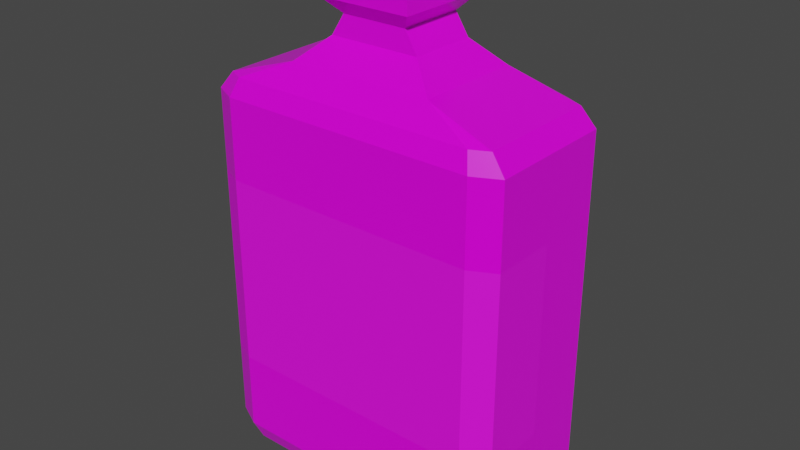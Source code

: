 # Source: Red_Potion_5_Label_.blend  (saved by Blender 2.91.10; exported with 4.5.12 LTS)
import bpy
from mathutils import Matrix  # noqa: F401  (used for matrix-valued properties, if any)

bpy.ops.wm.read_factory_settings(use_empty=True)
scene = bpy.context.scene
scene.name = 'Scene'

# ---- collections
col_collection = bpy.data.collections.new('Collection'); scene.collection.children.link(col_collection)

# ---- images (referenced by path relative to the original .blend; pixels are not part of the script)
import os
ASSET_DIR = os.environ.get("B2B_ASSET_DIR", "")  # directory of the original .blend (textures are referenced by path, not embedded)
HERE = os.path.dirname(os.path.abspath(__file__))  # packed textures are extracted next to this script under _unpacked/

def load_image(name, relpath, width, height, colorspace="sRGB"):
    """Load a texture the original file referenced (path relative to the .blend, or extracted next to this script)."""
    p = next((c for c in (os.path.join(HERE, relpath), os.path.join(ASSET_DIR, relpath)) if relpath and os.path.exists(c)), "")
    if p:
        img = bpy.data.images.load(p, check_existing=True)
        img.name = name
    else:  # same state as the original file: an image datablock whose file is absent (Cycles renders it pink)
        img = bpy.data.images.new(name, width, height)
        img.source = "FILE"
        img.filepath = "//" + (relpath or name)
    img.colorspace_settings.name = colorspace
    return img
img_color_png_063 = load_image('Color.png.063', 'Color.png', 1024, 1024, 'sRGB')

# ---- materials (node trees are filled in below, after node groups)
mat_rhigh_063 = bpy.data.materials.new('RHIGH.063')
mat_rhigh_063.use_transparent_shadow = False
mat_rlow_063 = bpy.data.materials.new('RLOW.063')
mat_rlow_063.use_transparent_shadow = False

# ---- material node trees
mat_rhigh_063.use_nodes = True; mat_rhigh_063.node_tree.nodes.clear()
_N = mat_rhigh_063.node_tree.nodes; _L = mat_rhigh_063.node_tree.links
n0 = _N.new('ShaderNodeBsdfPrincipled'); n0.name = 'Principled BSDF'; n0.location = (10, 300)
n0.distribution = 'GGX'
n0.subsurface_method = 'BURLEY'
n0.inputs[2].default_value = 0.65
n0.inputs[3].default_value = 1.45
n0.inputs[27].default_value = (0.0, 0.0, 0.0, 1.0)
n0.inputs[28].default_value = 1.0
n1 = _N.new('ShaderNodeOutputMaterial'); n1.name = 'Material Output'; n1.location = (300, 300)
n2 = _N.new('ShaderNodeTexImage'); n2.name = 'Image Texture'; n2.location = (-280, 280)
n2.image = img_color_png_063
_L.new(n0.outputs[0], n1.inputs[0])
_L.new(n2.outputs[0], n0.inputs[0])
n1.is_active_output = True
mat_rlow_063.use_nodes = True; mat_rlow_063.node_tree.nodes.clear()
_N = mat_rlow_063.node_tree.nodes; _L = mat_rlow_063.node_tree.links
n0 = _N.new('ShaderNodeBsdfPrincipled'); n0.name = 'Principled BSDF'; n0.location = (10, 300)
n0.distribution = 'GGX'
n0.subsurface_method = 'BURLEY'
n0.inputs[2].default_value = 0.3
n0.inputs[3].default_value = 1.45
n0.inputs[27].default_value = (0.0, 0.0, 0.0, 1.0)
n0.inputs[28].default_value = 1.0
n1 = _N.new('ShaderNodeOutputMaterial'); n1.name = 'Material Output'; n1.location = (300, 300)
n2 = _N.new('ShaderNodeTexImage'); n2.name = 'Image Texture'; n2.location = (-280, 280)
n2.image = img_color_png_063
_L.new(n0.outputs[0], n1.inputs[0])
_L.new(n2.outputs[0], n0.inputs[0])
n1.is_active_output = True

# ---- world
world_world = bpy.data.worlds.new('World'); scene.world = world_world
world_world.use_nodes = True; world_world.node_tree.nodes.clear()
_N = world_world.node_tree.nodes; _L = world_world.node_tree.links
n0 = _N.new('ShaderNodeOutputWorld'); n0.name = 'World Output'; n0.location = (300, 300)
n1 = _N.new('ShaderNodeBackground'); n1.name = 'Background'; n1.location = (10, 300)
n1.inputs[0].default_value = (0.05088, 0.05088, 0.05088, 1.0)
_L.new(n1.outputs[0], n0.inputs[0])
n0.is_active_output = True
world_world.color = (0.05088, 0.05088, 0.05088)
world_world.use_sun_shadow = False
world_world.sun_shadow_jitter_overblur = 0.0

# ---- meshes
me_cube_010 = bpy.data.meshes.new('Cube.010')
me_cube_010.from_pydata([(-0.1023, -0.0581, -0.1823), (-0.1071, -0.064, -0.1675), (-0.1162, -0.05113, -0.1823), (-0.128, -0.05357, -0.1675), (-0.06005, -0.04464, 0.1558), (-0.128, -0.05357, 0.123), (-0.1071, -0.064, 0.123), (-0.1162, 0.05113, -0.1823), (-0.128, 0.05357, -0.1675), (-0.1023, 0.0581, -0.1823), (-0.1071, 0.064, -0.1675), (-0.06005, 0.04464, 0.1558), (-0.1071, 0.064, 0.123), (-0.128, 0.05357, 0.123), (0.1162, -0.05113, -0.1823), (0.128, -0.05357, -0.1675), (0.1023, -0.0581, -0.1823), (0.1071, -0.064, -0.1675), (0.06007, -0.04464, 0.1558), (0.1071, -0.064, 0.123), (0.128, -0.05357, 0.123), (0.1023, 0.0581, -0.1823), (0.1071, 0.064, -0.1675), (0.1162, 0.05113, -0.1823), (0.128, 0.05357, -0.1675), (0.06007, 0.04464, 0.1558), (0.128, 0.05357, 0.123), (0.1071, 0.064, 0.123), (-0.1023, -0.0581, 0.1377), (-0.1162, -0.05113, 0.1377), (-0.1162, 0.05113, 0.1377), (-0.1023, 0.0581, 0.1377), (0.1023, 0.0581, 0.1377), (0.1162, 0.05113, 0.1377), (0.1162, -0.05113, 0.1377), (0.1023, -0.0581, 0.1377), (-0.0375, -0.02789, 0.1751), (-0.0375, 0.02789, 0.1751), (0.03753, 0.02789, 0.1751), (0.03753, -0.02789, 0.1751), (-0.02687, -0.02737, 0.1922), (-0.02687, 0.02737, 0.1922), (0.0269, 0.02737, 0.1922), (0.0269, -0.02737, 0.1922), (-0.03854, -0.03924, 0.2046), (-0.03854, 0.03924, 0.2046), (0.03857, 0.03924, 0.2046), (0.03857, -0.03924, 0.2046), (-0.03854, -0.03924, 0.2222), (-0.03854, 0.03924, 0.2222), (0.03857, 0.03924, 0.2222), (0.03857, -0.03924, 0.2222), (-0.02896, -0.02949, 0.2325), (-0.02896, 0.02949, 0.2325), (0.02899, 0.02949, 0.2325), (0.02899, -0.02949, 0.2325), (-0.02372, -0.02415, 0.2325), (-0.02372, 0.02415, 0.2325), (0.02375, 0.02415, 0.2325), (0.02375, -0.02415, 0.2325), (-0.02038, -0.02075, 0.2251), (-0.02038, 0.02075, 0.2251), (0.02041, 0.02075, 0.2251), (0.02041, -0.02075, 0.2251), (0.01775, -0.02164, 0.2407), (0.01861, -0.02384, 0.2366), (0.0202, -0.01904, 0.2407), (0.02226, -0.01995, 0.2366), (0.0202, 0.01904, 0.2407), (0.02226, 0.01995, 0.2366), (0.01775, 0.02164, 0.2407), (0.01861, 0.02384, 0.2366), (-0.02051, -0.01904, 0.2407), (-0.02258, -0.01995, 0.2366), (-0.01807, -0.02164, 0.2407), (-0.01892, -0.02384, 0.2366), (-0.01807, 0.02164, 0.2407), (-0.01892, 0.02384, 0.2366), (-0.02051, 0.01904, 0.2407), (-0.02258, 0.01995, 0.2366), (0.01861, -0.02384, 0.2249), (0.02226, -0.01995, 0.2249), (0.02226, 0.01995, 0.2249), (0.01861, 0.02384, 0.2249), (-0.02258, -0.01995, 0.2249), (-0.01892, -0.02384, 0.2249), (-0.01892, 0.02384, 0.2249), (-0.02258, 0.01995, 0.2249), (-0.1071, -0.064, -0.1015), (-0.1071, -0.064, 0.05695), (-0.128, -0.05357, 0.05695), (-0.128, -0.05357, -0.1015), (0.1071, -0.064, -0.1015), (0.1071, -0.064, 0.05695), (-0.128, 0.05357, 0.05695), (-0.128, 0.05357, -0.1015), (-0.1071, 0.064, 0.05695), (-0.1071, 0.064, -0.1015), (0.1071, 0.064, 0.05695), (0.1071, 0.064, -0.1015), (0.128, -0.05357, -0.1015), (0.128, -0.05357, 0.05695), (0.128, 0.05357, -0.1015), (0.128, 0.05357, 0.05695), (0.128, 9.419e-10, 0.05695), (0.128, 9.419e-10, -0.1015), (-0.128, 9.419e-10, 0.05695), (-0.128, 9.419e-10, -0.1015)], [], [(90, 5, 13, 94, 106), (102, 24, 22, 99), (97, 10, 8, 95), (92, 17, 15, 100), (93, 19, 6, 89), (96, 12, 27, 98), (103, 26, 20, 101, 104), (89, 6, 5, 90), (2, 0, 1, 3), (28, 29, 5, 6), (30, 31, 12, 13), (9, 7, 8, 10), (32, 33, 26, 27), (23, 21, 22, 24), (34, 35, 19, 20), (16, 14, 15, 17), (3, 8, 7, 2), (10, 22, 21, 9), (24, 15, 14, 23), (17, 1, 0, 16), (29, 30, 13, 5), (35, 28, 6, 19), (20, 26, 33, 34), (27, 12, 31, 32), (7, 9, 21, 23, 14, 16, 0, 2), (4, 29, 28), (11, 31, 30), (25, 33, 32), (18, 35, 34), (4, 11, 30, 29), (18, 4, 28, 35), (25, 18, 34, 33), (11, 25, 32, 31), (39, 38, 42, 43), (25, 11, 37, 38), (4, 18, 39, 36), (18, 25, 38, 39), (11, 4, 36, 37), (37, 36, 40, 41), (38, 37, 41, 42), (36, 39, 43, 40), (43, 42, 46, 47), (41, 40, 44, 45), (42, 41, 45, 46), (40, 43, 47, 44), (49, 48, 52, 53), (45, 44, 48, 49), (51, 48, 44, 47), (55, 54, 58, 59), (50, 49, 53, 54), (48, 51, 55, 52), (51, 50, 54, 55), (46, 45, 49, 50), (50, 51, 47, 46), (53, 52, 56, 57), (54, 53, 57, 58), (52, 55, 59, 56), (57, 56, 60, 61), (59, 58, 62, 63), (58, 57, 61, 62), (56, 59, 63, 60), (66, 64, 65, 67), (70, 68, 69, 71), (78, 76, 77, 79), (74, 72, 73, 75), (67, 69, 68, 66), (71, 77, 76, 70), (79, 73, 72, 78), (75, 65, 64, 74), (68, 70, 76, 78, 72, 74, 64, 66), (65, 75, 85, 80), (79, 77, 86, 87), (73, 79, 87, 84), (77, 71, 83, 86), (71, 69, 82, 83), (69, 67, 81, 82), (67, 65, 80, 81), (75, 73, 84, 85), (1, 88, 91, 3), (88, 89, 90, 91), (24, 102, 105, 100, 15), (102, 103, 104, 105), (10, 97, 99, 22), (97, 96, 98, 99), (17, 92, 88, 1), (92, 93, 89, 88), (19, 93, 101, 20), (93, 92, 100, 101), (12, 96, 94, 13), (96, 97, 95, 94), (26, 103, 98, 27), (103, 102, 99, 98), (3, 91, 107, 95, 8), (91, 90, 106, 107), (105, 104, 101, 100), (107, 106, 94, 95)])
me_cube_010.polygons.foreach_set('material_index', [1, 1, 1, 1, 1, 1, 1, 1, 1, 1, 1, 1, 1, 1, 1, 1, 1, 1, 1, 1, 1, 1, 1, 1, 1, 1, 1, 1, 1, 1, 1, 1, 1, 1, 1, 1, 1, 1, 1, 1, 1, 1, 1, 1, 1, 1, 1, 1, 1, 1, 1, 1, 1, 1, 1, 1, 1, 1, 1, 1, 1, 0, 0, 0, 0, 0, 0, 0, 0, 0, 0, 0, 0, 0, 0, 0, 0, 0, 1, 0, 1, 1, 1, 1, 1, 0, 1, 0, 1, 1, 1, 1, 1, 0, 0, 1])
_uv = me_cube_010.uv_layers.new(name='UVMap')
_uv.uv.foreach_set('vector', [0.2272, 0.9559, 0.2273, 0.9559, 0.2273, 0.9561, 0.2272, 0.9561, 0.2272, 0.956, 0.2271, 0.9564, 0.2271, 0.9564, 0.2271, 0.9563, 0.2271, 0.9563, 0.2271, 0.9561, 0.2271, 0.9561, 0.2271, 0.9561, 0.2271, 0.9561, 0.2271, 0.9566, 0.2271, 0.9566, 0.2271, 0.9566, 0.2271, 0.9566, 0.2272, 0.9566, 0.2273, 0.9566, 0.2273, 0.9568, 0.2272, 0.9568, 0.2272, 0.9561, 0.2273, 0.9561, 0.2273, 0.9563, 0.2272, 0.9563, 0.2272, 0.9564, 0.2273, 0.9564, 0.2273, 0.9566, 0.2272, 0.9566, 0.2272, 0.9565, 0.2272, 0.9559, 0.2273, 0.9559, 0.2273, 0.9559, 0.2272, 0.9559, 0.2268, 0.9566, 0.2268, 0.9566, 0.2268, 0.9566, 0.2268, 0.9566, 0.2275, 0.9566, 0.2275, 0.9566, 0.2275, 0.9566, 0.2275, 0.9566, 0.2275, 0.9564, 0.2275, 0.9564, 0.2275, 0.9563, 0.2275, 0.9564, 0.2268, 0.9564, 0.2268, 0.9564, 0.2268, 0.9564, 0.2268, 0.9563, 0.2273, 0.9564, 0.2273, 0.9564, 0.2273, 0.9564, 0.2273, 0.9563, 0.227, 0.9564, 0.227, 0.9564, 0.227, 0.9563, 0.227, 0.9564, 0.2273, 0.9566, 0.2273, 0.9566, 0.2273, 0.9566, 0.2273, 0.9566, 0.227, 0.9566, 0.227, 0.9566, 0.227, 0.9566, 0.227, 0.9566, 0.2268, 0.9566, 0.2268, 0.9564, 0.2268, 0.9564, 0.2268, 0.9566, 0.2268, 0.9563, 0.227, 0.9563, 0.227, 0.9564, 0.2268, 0.9564, 0.2271, 0.9564, 0.2271, 0.9566, 0.227, 0.9566, 0.227, 0.9564, 0.227, 0.9566, 0.2268, 0.9566, 0.2268, 0.9566, 0.227, 0.9566, 0.2275, 0.9566, 0.2275, 0.9564, 0.2275, 0.9564, 0.2275, 0.9566, 0.2273, 0.9566, 0.2275, 0.9566, 0.2275, 0.9566, 0.2273, 0.9566, 0.2273, 0.9566, 0.2273, 0.9564, 0.2273, 0.9564, 0.2273, 0.9566, 0.2273, 0.9563, 0.2275, 0.9563, 0.2275, 0.9564, 0.2273, 0.9564, 0.2268, 0.9564, 0.2268, 0.9564, 0.227, 0.9564, 0.227, 0.9564, 0.227, 0.9566, 0.227, 0.9566, 0.2268, 0.9566, 0.2268, 0.9566, 0.2275, 0.9566, 0.2275, 0.9566, 0.2275, 0.9566, 0.2275, 0.9564, 0.2275, 0.9564, 0.2275, 0.9564, 0.2273, 0.9564, 0.2273, 0.9564, 0.2273, 0.9564, 0.2273, 0.9566, 0.2273, 0.9566, 0.2273, 0.9566, 0.2275, 0.9566, 0.2275, 0.9564, 0.2275, 0.9564, 0.2275, 0.9566, 0.2273, 0.9566, 0.2275, 0.9566, 0.2275, 0.9566, 0.2273, 0.9566, 0.2273, 0.9564, 0.2273, 0.9566, 0.2273, 0.9566, 0.2273, 0.9564, 0.2275, 0.9564, 0.2273, 0.9564, 0.2273, 0.9564, 0.2275, 0.9564, 0.2273, 0.9566, 0.2273, 0.9564, 0.2273, 0.9564, 0.2273, 0.9566, 0.2273, 0.9564, 0.2275, 0.9564, 0.2275, 0.9564, 0.2273, 0.9564, 0.2275, 0.9566, 0.2273, 0.9566, 0.2273, 0.9566, 0.2275, 0.9566, 0.2273, 0.9566, 0.2273, 0.9564, 0.2273, 0.9564, 0.2273, 0.9566, 0.2275, 0.9564, 0.2275, 0.9566, 0.2275, 0.9566, 0.2275, 0.9564, 0.2275, 0.9564, 0.2275, 0.9566, 0.2275, 0.9566, 0.2275, 0.9564, 0.2273, 0.9564, 0.2275, 0.9564, 0.2275, 0.9564, 0.2273, 0.9564, 0.2275, 0.9566, 0.2273, 0.9566, 0.2273, 0.9566, 0.2275, 0.9566, 0.2273, 0.9566, 0.2273, 0.9564, 0.2273, 0.9564, 0.2273, 0.9566, 0.2275, 0.9564, 0.2275, 0.9566, 0.2275, 0.9566, 0.2275, 0.9564, 0.2273, 0.9564, 0.2275, 0.9564, 0.2275, 0.9564, 0.2273, 0.9564, 0.2275, 0.9566, 0.2273, 0.9566, 0.2273, 0.9566, 0.2275, 0.9566, 0.2275, 0.9564, 0.2275, 0.9566, 0.2275, 0.9566, 0.2275, 0.9564, 0.2275, 0.9564, 0.2275, 0.9566, 0.2275, 0.9566, 0.2275, 0.9564, 0.2273, 0.9566, 0.2275, 0.9566, 0.2275, 0.9566, 0.2273, 0.9566, 0.2273, 0.9566, 0.2273, 0.9564, 0.2273, 0.9564, 0.2273, 0.9566, 0.2273, 0.9564, 0.2275, 0.9564, 0.2275, 0.9564, 0.2273, 0.9564, 0.2275, 0.9566, 0.2273, 0.9566, 0.2273, 0.9566, 0.2275, 0.9566, 0.2273, 0.9566, 0.2273, 0.9564, 0.2273, 0.9564, 0.2273, 0.9566, 0.2273, 0.9564, 0.2275, 0.9564, 0.2275, 0.9564, 0.2273, 0.9564, 0.2273, 0.9564, 0.2273, 0.9566, 0.2273, 0.9566, 0.2273, 0.9564, 0.2275, 0.9564, 0.2275, 0.9566, 0.2275, 0.9566, 0.2275, 0.9564, 0.2273, 0.9564, 0.2275, 0.9564, 0.2275, 0.9564, 0.2273, 0.9564, 0.2275, 0.9566, 0.2273, 0.9566, 0.2273, 0.9566, 0.2275, 0.9566, 0.2275, 0.9564, 0.2275, 0.9566, 0.2275, 0.9566, 0.2275, 0.9564, 0.2273, 0.9566, 0.2273, 0.9564, 0.2273, 0.9564, 0.2273, 0.9566, 0.2273, 0.9564, 0.2275, 0.9564, 0.2275, 0.9564, 0.2273, 0.9564, 0.2275, 0.9566, 0.2273, 0.9566, 0.2273, 0.9566, 0.2275, 0.9566, 0.7234, 0.9865, 0.7234, 0.9865, 0.7234, 0.9865, 0.7233, 0.9865, 0.7234, 0.9862, 0.7234, 0.9862, 0.7233, 0.9862, 0.7234, 0.9861, 0.7237, 0.9862, 0.7237, 0.9862, 0.7237, 0.9861, 0.7237, 0.9862, 0.7237, 0.9865, 0.7237, 0.9865, 0.7237, 0.9865, 0.7237, 0.9865, 0.7233, 0.9865, 0.7233, 0.9862, 0.7234, 0.9862, 0.7234, 0.9865, 0.7234, 0.9861, 0.7237, 0.9861, 0.7237, 0.9862, 0.7234, 0.9862, 0.7237, 0.9862, 0.7237, 0.9865, 0.7237, 0.9865, 0.7237, 0.9862, 0.7237, 0.9865, 0.7234, 0.9865, 0.7234, 0.9865, 0.7237, 0.9865, 0.7234, 0.9862, 0.7234, 0.9862, 0.7237, 0.9862, 0.7237, 0.9862, 0.7237, 0.9865, 0.7237, 0.9865, 0.7234, 0.9865, 0.7234, 0.9865, 0.7234, 0.9865, 0.7237, 0.9865, 0.7237, 0.9865, 0.7234, 0.9865, 0.7237, 0.9862, 0.7237, 0.9861, 0.7237, 0.9861, 0.7237, 0.9862, 0.7237, 0.9865, 0.7237, 0.9862, 0.7237, 0.9862, 0.7237, 0.9865, 0.7237, 0.9861, 0.7234, 0.9861, 0.7234, 0.9861, 0.7237, 0.9861, 0.7234, 0.9861, 0.7233, 0.9862, 0.7233, 0.9862, 0.7234, 0.9861, 0.7233, 0.9862, 0.7233, 0.9865, 0.7233, 0.9865, 0.7233, 0.9862, 0.7233, 0.9865, 0.7234, 0.9865, 0.7234, 0.9865, 0.7233, 0.9865, 0.7237, 0.9865, 0.7237, 0.9865, 0.7237, 0.9865, 0.7237, 0.9865, 0.2271, 0.9559, 0.2271, 0.9559, 0.2271, 0.9559, 0.2271, 0.9559, 0.7627, 0.5069, 0.7627, 0.5069, 0.7627, 0.5069, 0.7627, 0.5069, 0.2271, 0.9564, 0.2271, 0.9564, 0.2271, 0.9565, 0.2271, 0.9566, 0.2271, 0.9566, 0.2271, 0.9564, 0.2272, 0.9564, 0.2272, 0.9565, 0.2271, 0.9565, 0.2271, 0.9561, 0.2271, 0.9561, 0.2271, 0.9563, 0.2271, 0.9563, 0.2271, 0.9561, 0.2272, 0.9561, 0.2272, 0.9563, 0.2271, 0.9563, 0.2271, 0.9566, 0.2271, 0.9566, 0.2271, 0.9568, 0.2271, 0.9568, 0.7627, 0.5077, 0.7627, 0.5077, 0.7627, 0.5079, 0.7627, 0.5079, 0.2273, 0.9566, 0.2272, 0.9566, 0.2272, 0.9566, 0.2273, 0.9566, 0.7627, 0.5077, 0.7627, 0.5077, 0.7627, 0.5076, 0.7627, 0.5076, 0.2273, 0.9561, 0.2272, 0.9561, 0.2272, 0.9561, 0.2273, 0.9561, 0.2272, 0.9561, 0.2271, 0.9561, 0.2271, 0.9561, 0.2272, 0.9561, 0.2273, 0.9564, 0.2272, 0.9564, 0.2272, 0.9563, 0.2273, 0.9563, 0.2272, 0.9564, 0.2271, 0.9564, 0.2271, 0.9563, 0.2272, 0.9563, 0.2271, 0.9559, 0.2271, 0.9559, 0.2271, 0.956, 0.2271, 0.9561, 0.2271, 0.9561, 0.7627, 0.5069, 0.7627, 0.5069, 0.7627, 0.507, 0.7627, 0.507, 0.7627, 0.5075, 0.7627, 0.5075, 0.7627, 0.5076, 0.7627, 0.5076, 0.2271, 0.956, 0.2272, 0.956, 0.2272, 0.9561, 0.2271, 0.9561])
me_cube_010.materials.append(mat_rhigh_063)
me_cube_010.materials.append(mat_rlow_063)
me_cube_010.use_remesh_fix_poles = True
me_cube_010.use_remesh_preserve_attributes = False
me_cube_010.use_mirror_vertex_groups = False
me_cube_010.update()

# ---- objects
ob_red_potion_5_label = bpy.data.objects.new('Red_Potion_5(Label)', me_cube_010)

# ---- transforms, parenting, visibility, modifiers, constraints
ob_red_potion_5_label.location = (0.0, 0.0, 0.0)
ob_red_potion_5_label.lineart.crease_threshold = 0.0

# ---- collection membership
col_collection.objects.link(ob_red_potion_5_label)

# ---- scene / render settings (as saved in the file)
scene.frame_start = 1; scene.frame_end = 250; scene.frame_set(1)
scene.render.engine = 'BLENDER_EEVEE_NEXT'
scene.cycles.use_denoising = False
scene.cycles.samples = 128
scene.cycles.sampling_pattern = 'TABULATED_SOBOL'
scene.cycles.use_adaptive_sampling = False
scene.cycles.use_light_tree = False
scene.view_settings.view_transform = 'Filmic'
bpy.context.view_layer.update()

# ---- added for rendering (the .blend has no active camera and no usable light): camera, sun
cam_auto = bpy.data.cameras.new('AutoCamera')
cam_auto.lens = 50.0
cam_auto.sensor_width = 36.0
cam_auto.clip_end = 1000.0
ob_auto_camera = bpy.data.objects.new('AutoCamera', cam_auto)
scene.collection.objects.link(ob_auto_camera)
ob_auto_camera.location = (0.472556, -0.567065, 0.407283)
ob_auto_camera.rotation_euler = (1.09748, -7.21219e-08, 0.694738)
scene.camera = ob_auto_camera
light_auto_sun = bpy.data.lights.new('AutoSun', 'SUN')
light_auto_sun.energy = 3.0
light_auto_sun.angle = 0.0523599
ob_auto_sun = bpy.data.objects.new('AutoSun', light_auto_sun)
scene.collection.objects.link(ob_auto_sun)
ob_auto_sun.rotation_euler = (0.872665, 0.174533, 0.523599)
bpy.context.view_layer.update()
